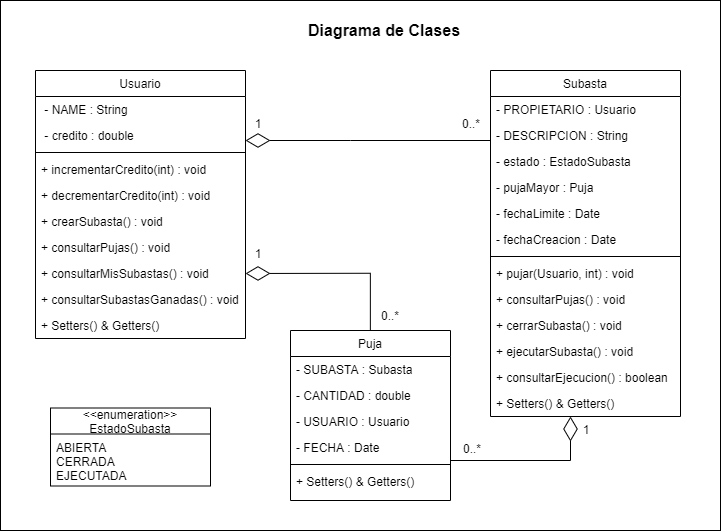

The diagram above was exported from draw.io. Its source (the exported page's mxGraphModel, read from the mxfile embedded in the PNG):
<mxGraphModel dx="716" dy="400" grid="1" gridSize="10" guides="1" tooltips="1" connect="1" arrows="1" fold="1" page="1" pageScale="1" pageWidth="827" pageHeight="1169" math="0" shadow="0">
  <root>
    <mxCell id="WIyWlLk6GJQsqaUBKTNV-0" />
    <mxCell id="_VVgDzuAwnkILajF8TNY-47" value="Untitled Layer" parent="WIyWlLk6GJQsqaUBKTNV-0" />
    <mxCell id="_VVgDzuAwnkILajF8TNY-48" value="" style="rounded=0;whiteSpace=wrap;html=1;fontSize=16;" vertex="1" parent="_VVgDzuAwnkILajF8TNY-47">
      <mxGeometry x="30" y="10" width="720" height="530" as="geometry" />
    </mxCell>
    <mxCell id="WIyWlLk6GJQsqaUBKTNV-1" parent="WIyWlLk6GJQsqaUBKTNV-0" />
    <mxCell id="zkfFHV4jXpPFQw0GAbJ--0" value="Usuario" style="swimlane;fontStyle=0;align=center;verticalAlign=top;childLayout=stackLayout;horizontal=1;startSize=26;horizontalStack=0;resizeParent=1;resizeLast=0;collapsible=1;marginBottom=0;rounded=0;shadow=0;strokeWidth=1;" parent="WIyWlLk6GJQsqaUBKTNV-1" vertex="1">
      <mxGeometry x="65" y="80" width="210" height="268" as="geometry">
        <mxRectangle x="220" y="120" width="160" height="26" as="alternateBounds" />
      </mxGeometry>
    </mxCell>
    <mxCell id="zkfFHV4jXpPFQw0GAbJ--2" value=" - NAME : String&#10;" style="text;align=left;verticalAlign=top;spacingLeft=4;spacingRight=4;overflow=hidden;rotatable=0;points=[[0,0.5],[1,0.5]];portConstraint=eastwest;rounded=0;shadow=0;html=0;" parent="zkfFHV4jXpPFQw0GAbJ--0" vertex="1">
      <mxGeometry y="26" width="210" height="26" as="geometry" />
    </mxCell>
    <mxCell id="zkfFHV4jXpPFQw0GAbJ--1" value=" - credito : double" style="text;align=left;verticalAlign=top;spacingLeft=4;spacingRight=4;overflow=hidden;rotatable=0;points=[[0,0.5],[1,0.5]];portConstraint=eastwest;" parent="zkfFHV4jXpPFQw0GAbJ--0" vertex="1">
      <mxGeometry y="52" width="210" height="26" as="geometry" />
    </mxCell>
    <mxCell id="zkfFHV4jXpPFQw0GAbJ--4" value="" style="line;html=1;strokeWidth=1;align=left;verticalAlign=middle;spacingTop=-1;spacingLeft=3;spacingRight=3;rotatable=0;labelPosition=right;points=[];portConstraint=eastwest;" parent="zkfFHV4jXpPFQw0GAbJ--0" vertex="1">
      <mxGeometry y="78" width="210" height="8" as="geometry" />
    </mxCell>
    <mxCell id="zkfFHV4jXpPFQw0GAbJ--5" value="+ incrementarCredito(int) : void" style="text;align=left;verticalAlign=top;spacingLeft=4;spacingRight=4;overflow=hidden;rotatable=0;points=[[0,0.5],[1,0.5]];portConstraint=eastwest;" parent="zkfFHV4jXpPFQw0GAbJ--0" vertex="1">
      <mxGeometry y="86" width="210" height="26" as="geometry" />
    </mxCell>
    <mxCell id="zkfFHV4jXpPFQw0GAbJ--3" value="+ decrementarCredito(int) : void" style="text;align=left;verticalAlign=top;spacingLeft=4;spacingRight=4;overflow=hidden;rotatable=0;points=[[0,0.5],[1,0.5]];portConstraint=eastwest;rounded=0;shadow=0;html=0;" parent="zkfFHV4jXpPFQw0GAbJ--0" vertex="1">
      <mxGeometry y="112" width="210" height="26" as="geometry" />
    </mxCell>
    <mxCell id="_VVgDzuAwnkILajF8TNY-11" value="+ crearSubasta() : void" style="text;align=left;verticalAlign=top;spacingLeft=4;spacingRight=4;overflow=hidden;rotatable=0;points=[[0,0.5],[1,0.5]];portConstraint=eastwest;rounded=0;shadow=0;html=0;" vertex="1" parent="zkfFHV4jXpPFQw0GAbJ--0">
      <mxGeometry y="138" width="210" height="26" as="geometry" />
    </mxCell>
    <mxCell id="_VVgDzuAwnkILajF8TNY-13" value="+ consultarPujas() : void" style="text;align=left;verticalAlign=top;spacingLeft=4;spacingRight=4;overflow=hidden;rotatable=0;points=[[0,0.5],[1,0.5]];portConstraint=eastwest;rounded=0;shadow=0;html=0;" vertex="1" parent="zkfFHV4jXpPFQw0GAbJ--0">
      <mxGeometry y="164" width="210" height="26" as="geometry" />
    </mxCell>
    <mxCell id="_VVgDzuAwnkILajF8TNY-14" value="+ consultarMisSubastas() : void" style="text;align=left;verticalAlign=top;spacingLeft=4;spacingRight=4;overflow=hidden;rotatable=0;points=[[0,0.5],[1,0.5]];portConstraint=eastwest;rounded=0;shadow=0;html=0;" vertex="1" parent="zkfFHV4jXpPFQw0GAbJ--0">
      <mxGeometry y="190" width="210" height="26" as="geometry" />
    </mxCell>
    <mxCell id="_VVgDzuAwnkILajF8TNY-12" value="+ consultarSubastasGanadas() : void" style="text;align=left;verticalAlign=top;spacingLeft=4;spacingRight=4;overflow=hidden;rotatable=0;points=[[0,0.5],[1,0.5]];portConstraint=eastwest;rounded=0;shadow=0;html=0;" vertex="1" parent="zkfFHV4jXpPFQw0GAbJ--0">
      <mxGeometry y="216" width="210" height="26" as="geometry" />
    </mxCell>
    <mxCell id="_VVgDzuAwnkILajF8TNY-26" value="+ Setters() &amp; Getters()" style="text;align=left;verticalAlign=top;spacingLeft=4;spacingRight=4;overflow=hidden;rotatable=0;points=[[0,0.5],[1,0.5]];portConstraint=eastwest;rounded=0;shadow=0;html=0;" vertex="1" parent="zkfFHV4jXpPFQw0GAbJ--0">
      <mxGeometry y="242" width="210" height="26" as="geometry" />
    </mxCell>
    <mxCell id="_VVgDzuAwnkILajF8TNY-31" style="edgeStyle=elbowEdgeStyle;rounded=0;orthogonalLoop=1;jettySize=auto;html=1;fontSize=16;elbow=vertical;endArrow=diamondThin;endFill=0;strokeWidth=1;strokeColor=#000000;endSize=22;" edge="1" parent="WIyWlLk6GJQsqaUBKTNV-1" source="zkfFHV4jXpPFQw0GAbJ--17" target="zkfFHV4jXpPFQw0GAbJ--0">
      <mxGeometry relative="1" as="geometry">
        <Array as="points">
          <mxPoint x="380" y="150" />
        </Array>
      </mxGeometry>
    </mxCell>
    <mxCell id="zkfFHV4jXpPFQw0GAbJ--17" value="Subasta" style="swimlane;fontStyle=0;align=center;verticalAlign=top;childLayout=stackLayout;horizontal=1;startSize=26;horizontalStack=0;resizeParent=1;resizeLast=0;collapsible=1;marginBottom=0;rounded=0;shadow=0;strokeWidth=1;" parent="WIyWlLk6GJQsqaUBKTNV-1" vertex="1">
      <mxGeometry x="520" y="80" width="190" height="346" as="geometry">
        <mxRectangle x="550" y="140" width="160" height="26" as="alternateBounds" />
      </mxGeometry>
    </mxCell>
    <mxCell id="zkfFHV4jXpPFQw0GAbJ--18" value="- PROPIETARIO : Usuario" style="text;align=left;verticalAlign=top;spacingLeft=4;spacingRight=4;overflow=hidden;rotatable=0;points=[[0,0.5],[1,0.5]];portConstraint=eastwest;" parent="zkfFHV4jXpPFQw0GAbJ--17" vertex="1">
      <mxGeometry y="26" width="190" height="26" as="geometry" />
    </mxCell>
    <mxCell id="zkfFHV4jXpPFQw0GAbJ--19" value="- DESCRIPCION : String" style="text;align=left;verticalAlign=top;spacingLeft=4;spacingRight=4;overflow=hidden;rotatable=0;points=[[0,0.5],[1,0.5]];portConstraint=eastwest;rounded=0;shadow=0;html=0;" parent="zkfFHV4jXpPFQw0GAbJ--17" vertex="1">
      <mxGeometry y="52" width="190" height="26" as="geometry" />
    </mxCell>
    <mxCell id="zkfFHV4jXpPFQw0GAbJ--20" value="- estado : EstadoSubasta" style="text;align=left;verticalAlign=top;spacingLeft=4;spacingRight=4;overflow=hidden;rotatable=0;points=[[0,0.5],[1,0.5]];portConstraint=eastwest;rounded=0;shadow=0;html=0;" parent="zkfFHV4jXpPFQw0GAbJ--17" vertex="1">
      <mxGeometry y="78" width="190" height="26" as="geometry" />
    </mxCell>
    <mxCell id="zkfFHV4jXpPFQw0GAbJ--21" value="- pujaMayor : Puja" style="text;align=left;verticalAlign=top;spacingLeft=4;spacingRight=4;overflow=hidden;rotatable=0;points=[[0,0.5],[1,0.5]];portConstraint=eastwest;rounded=0;shadow=0;html=0;" parent="zkfFHV4jXpPFQw0GAbJ--17" vertex="1">
      <mxGeometry y="104" width="190" height="26" as="geometry" />
    </mxCell>
    <mxCell id="zkfFHV4jXpPFQw0GAbJ--22" value="- fechaLimite : Date" style="text;align=left;verticalAlign=top;spacingLeft=4;spacingRight=4;overflow=hidden;rotatable=0;points=[[0,0.5],[1,0.5]];portConstraint=eastwest;rounded=0;shadow=0;html=0;" parent="zkfFHV4jXpPFQw0GAbJ--17" vertex="1">
      <mxGeometry y="130" width="190" height="26" as="geometry" />
    </mxCell>
    <mxCell id="_VVgDzuAwnkILajF8TNY-21" value="- fechaCreacion : Date" style="text;align=left;verticalAlign=top;spacingLeft=4;spacingRight=4;overflow=hidden;rotatable=0;points=[[0,0.5],[1,0.5]];portConstraint=eastwest;rounded=0;shadow=0;html=0;" vertex="1" parent="zkfFHV4jXpPFQw0GAbJ--17">
      <mxGeometry y="156" width="190" height="26" as="geometry" />
    </mxCell>
    <mxCell id="zkfFHV4jXpPFQw0GAbJ--23" value="" style="line;html=1;strokeWidth=1;align=left;verticalAlign=middle;spacingTop=-1;spacingLeft=3;spacingRight=3;rotatable=0;labelPosition=right;points=[];portConstraint=eastwest;" parent="zkfFHV4jXpPFQw0GAbJ--17" vertex="1">
      <mxGeometry y="182" width="190" height="8" as="geometry" />
    </mxCell>
    <mxCell id="zkfFHV4jXpPFQw0GAbJ--24" value="+ pujar(Usuario, int) : void" style="text;align=left;verticalAlign=top;spacingLeft=4;spacingRight=4;overflow=hidden;rotatable=0;points=[[0,0.5],[1,0.5]];portConstraint=eastwest;" parent="zkfFHV4jXpPFQw0GAbJ--17" vertex="1">
      <mxGeometry y="190" width="190" height="26" as="geometry" />
    </mxCell>
    <mxCell id="zkfFHV4jXpPFQw0GAbJ--25" value="+ consultarPujas() : void" style="text;align=left;verticalAlign=top;spacingLeft=4;spacingRight=4;overflow=hidden;rotatable=0;points=[[0,0.5],[1,0.5]];portConstraint=eastwest;" parent="zkfFHV4jXpPFQw0GAbJ--17" vertex="1">
      <mxGeometry y="216" width="190" height="26" as="geometry" />
    </mxCell>
    <mxCell id="_VVgDzuAwnkILajF8TNY-22" value="+ cerrarSubasta() : void" style="text;align=left;verticalAlign=top;spacingLeft=4;spacingRight=4;overflow=hidden;rotatable=0;points=[[0,0.5],[1,0.5]];portConstraint=eastwest;" vertex="1" parent="zkfFHV4jXpPFQw0GAbJ--17">
      <mxGeometry y="242" width="190" height="26" as="geometry" />
    </mxCell>
    <mxCell id="_VVgDzuAwnkILajF8TNY-23" value="+ ejecutarSubasta() : void" style="text;align=left;verticalAlign=top;spacingLeft=4;spacingRight=4;overflow=hidden;rotatable=0;points=[[0,0.5],[1,0.5]];portConstraint=eastwest;" vertex="1" parent="zkfFHV4jXpPFQw0GAbJ--17">
      <mxGeometry y="268" width="190" height="26" as="geometry" />
    </mxCell>
    <mxCell id="_VVgDzuAwnkILajF8TNY-24" value="+ consultarEjecucion() : boolean" style="text;align=left;verticalAlign=top;spacingLeft=4;spacingRight=4;overflow=hidden;rotatable=0;points=[[0,0.5],[1,0.5]];portConstraint=eastwest;" vertex="1" parent="zkfFHV4jXpPFQw0GAbJ--17">
      <mxGeometry y="294" width="190" height="26" as="geometry" />
    </mxCell>
    <mxCell id="_VVgDzuAwnkILajF8TNY-27" value="+ Setters() &amp; Getters()" style="text;align=left;verticalAlign=top;spacingLeft=4;spacingRight=4;overflow=hidden;rotatable=0;points=[[0,0.5],[1,0.5]];portConstraint=eastwest;" vertex="1" parent="zkfFHV4jXpPFQw0GAbJ--17">
      <mxGeometry y="320" width="190" height="26" as="geometry" />
    </mxCell>
    <mxCell id="_VVgDzuAwnkILajF8TNY-38" style="edgeStyle=orthogonalEdgeStyle;rounded=0;orthogonalLoop=1;jettySize=auto;elbow=vertical;html=1;entryX=1;entryY=0.5;entryDx=0;entryDy=0;endArrow=diamondThin;endFill=0;endSize=22;strokeColor=#000000;strokeWidth=1;fontSize=16;" edge="1" parent="WIyWlLk6GJQsqaUBKTNV-1" source="_VVgDzuAwnkILajF8TNY-0" target="_VVgDzuAwnkILajF8TNY-14">
      <mxGeometry relative="1" as="geometry" />
    </mxCell>
    <mxCell id="_VVgDzuAwnkILajF8TNY-43" style="edgeStyle=elbowEdgeStyle;rounded=0;orthogonalLoop=1;jettySize=auto;elbow=vertical;html=1;endArrow=diamondThin;endFill=0;endSize=22;strokeColor=#000000;strokeWidth=1;fontSize=16;" edge="1" parent="WIyWlLk6GJQsqaUBKTNV-1" source="_VVgDzuAwnkILajF8TNY-0" target="zkfFHV4jXpPFQw0GAbJ--17">
      <mxGeometry relative="1" as="geometry">
        <Array as="points">
          <mxPoint x="600" y="470" />
          <mxPoint x="580" y="480" />
          <mxPoint x="625" y="450" />
        </Array>
      </mxGeometry>
    </mxCell>
    <mxCell id="_VVgDzuAwnkILajF8TNY-0" value="Puja" style="swimlane;fontStyle=0;align=center;verticalAlign=top;childLayout=stackLayout;horizontal=1;startSize=26;horizontalStack=0;resizeParent=1;resizeLast=0;collapsible=1;marginBottom=0;rounded=0;shadow=0;strokeWidth=1;" vertex="1" parent="WIyWlLk6GJQsqaUBKTNV-1">
      <mxGeometry x="320" y="340" width="160" height="170" as="geometry">
        <mxRectangle x="550" y="140" width="160" height="26" as="alternateBounds" />
      </mxGeometry>
    </mxCell>
    <mxCell id="_VVgDzuAwnkILajF8TNY-1" value="- SUBASTA : Subasta" style="text;align=left;verticalAlign=top;spacingLeft=4;spacingRight=4;overflow=hidden;rotatable=0;points=[[0,0.5],[1,0.5]];portConstraint=eastwest;" vertex="1" parent="_VVgDzuAwnkILajF8TNY-0">
      <mxGeometry y="26" width="160" height="26" as="geometry" />
    </mxCell>
    <mxCell id="_VVgDzuAwnkILajF8TNY-2" value="- CANTIDAD : double" style="text;align=left;verticalAlign=top;spacingLeft=4;spacingRight=4;overflow=hidden;rotatable=0;points=[[0,0.5],[1,0.5]];portConstraint=eastwest;rounded=0;shadow=0;html=0;" vertex="1" parent="_VVgDzuAwnkILajF8TNY-0">
      <mxGeometry y="52" width="160" height="26" as="geometry" />
    </mxCell>
    <mxCell id="_VVgDzuAwnkILajF8TNY-3" value="- USUARIO : Usuario" style="text;align=left;verticalAlign=top;spacingLeft=4;spacingRight=4;overflow=hidden;rotatable=0;points=[[0,0.5],[1,0.5]];portConstraint=eastwest;rounded=0;shadow=0;html=0;" vertex="1" parent="_VVgDzuAwnkILajF8TNY-0">
      <mxGeometry y="78" width="160" height="26" as="geometry" />
    </mxCell>
    <mxCell id="_VVgDzuAwnkILajF8TNY-4" value="- FECHA : Date" style="text;align=left;verticalAlign=top;spacingLeft=4;spacingRight=4;overflow=hidden;rotatable=0;points=[[0,0.5],[1,0.5]];portConstraint=eastwest;rounded=0;shadow=0;html=0;" vertex="1" parent="_VVgDzuAwnkILajF8TNY-0">
      <mxGeometry y="104" width="160" height="26" as="geometry" />
    </mxCell>
    <mxCell id="_VVgDzuAwnkILajF8TNY-6" value="" style="line;html=1;strokeWidth=1;align=left;verticalAlign=middle;spacingTop=-1;spacingLeft=3;spacingRight=3;rotatable=0;labelPosition=right;points=[];portConstraint=eastwest;" vertex="1" parent="_VVgDzuAwnkILajF8TNY-0">
      <mxGeometry y="130" width="160" height="8" as="geometry" />
    </mxCell>
    <mxCell id="_VVgDzuAwnkILajF8TNY-8" value="+ Setters() &amp; Getters()" style="text;align=left;verticalAlign=top;spacingLeft=4;spacingRight=4;overflow=hidden;rotatable=0;points=[[0,0.5],[1,0.5]];portConstraint=eastwest;" vertex="1" parent="_VVgDzuAwnkILajF8TNY-0">
      <mxGeometry y="138" width="160" height="26" as="geometry" />
    </mxCell>
    <mxCell id="_VVgDzuAwnkILajF8TNY-9" value="Diagrama de Clases" style="text;html=1;strokeColor=none;fillColor=none;align=center;verticalAlign=middle;whiteSpace=wrap;rounded=0;fontSize=16;fontStyle=1" vertex="1" parent="WIyWlLk6GJQsqaUBKTNV-1">
      <mxGeometry x="332.97" y="30" width="160" height="20" as="geometry" />
    </mxCell>
    <mxCell id="_VVgDzuAwnkILajF8TNY-15" value="&lt;&lt;enumeration&gt;&gt;&#10;EstadoSubasta" style="swimlane;fontStyle=0;align=center;verticalAlign=middle;childLayout=stackLayout;horizontal=1;startSize=26;horizontalStack=0;resizeParent=1;resizeLast=0;collapsible=1;marginBottom=0;rounded=0;shadow=0;strokeWidth=1;" vertex="1" parent="WIyWlLk6GJQsqaUBKTNV-1">
      <mxGeometry x="80" y="417.5" width="160" height="78" as="geometry">
        <mxRectangle x="520" y="90" width="170" height="26" as="alternateBounds" />
      </mxGeometry>
    </mxCell>
    <mxCell id="_VVgDzuAwnkILajF8TNY-16" value="ABIERTA&#10;CERRADA&#10;EJECUTADA" style="text;align=left;verticalAlign=top;spacingLeft=4;spacingRight=4;overflow=hidden;rotatable=0;points=[[0,0.5],[1,0.5]];portConstraint=eastwest;" vertex="1" parent="_VVgDzuAwnkILajF8TNY-15">
      <mxGeometry y="26" width="160" height="44" as="geometry" />
    </mxCell>
    <mxCell id="_VVgDzuAwnkILajF8TNY-34" value="&lt;font style=&quot;font-size: 12px&quot;&gt;1&lt;/font&gt;" style="text;html=1;strokeColor=none;fillColor=none;align=center;verticalAlign=middle;whiteSpace=wrap;rounded=0;fontSize=16;" vertex="1" parent="WIyWlLk6GJQsqaUBKTNV-1">
      <mxGeometry x="267" y="120" width="40" height="23" as="geometry" />
    </mxCell>
    <mxCell id="_VVgDzuAwnkILajF8TNY-37" value="&lt;font style=&quot;font-size: 12px&quot;&gt;0..*&lt;/font&gt;" style="text;html=1;strokeColor=none;fillColor=none;align=center;verticalAlign=middle;whiteSpace=wrap;rounded=0;fontSize=16;" vertex="1" parent="WIyWlLk6GJQsqaUBKTNV-1">
      <mxGeometry x="480" y="120" width="40" height="23" as="geometry" />
    </mxCell>
    <mxCell id="_VVgDzuAwnkILajF8TNY-39" value="&lt;font style=&quot;font-size: 12px&quot;&gt;1&lt;/font&gt;" style="text;html=1;strokeColor=none;fillColor=none;align=center;verticalAlign=middle;whiteSpace=wrap;rounded=0;fontSize=16;" vertex="1" parent="WIyWlLk6GJQsqaUBKTNV-1">
      <mxGeometry x="267" y="250" width="40" height="23" as="geometry" />
    </mxCell>
    <mxCell id="_VVgDzuAwnkILajF8TNY-40" value="&lt;font style=&quot;font-size: 12px&quot;&gt;0..*&lt;/font&gt;" style="text;html=1;strokeColor=none;fillColor=none;align=center;verticalAlign=middle;whiteSpace=wrap;rounded=0;fontSize=16;" vertex="1" parent="WIyWlLk6GJQsqaUBKTNV-1">
      <mxGeometry x="399" y="313" width="40" height="23" as="geometry" />
    </mxCell>
    <mxCell id="_VVgDzuAwnkILajF8TNY-44" value="&lt;font style=&quot;font-size: 12px&quot;&gt;1&lt;/font&gt;" style="text;html=1;strokeColor=none;fillColor=none;align=center;verticalAlign=middle;whiteSpace=wrap;rounded=0;fontSize=16;" vertex="1" parent="WIyWlLk6GJQsqaUBKTNV-1">
      <mxGeometry x="595" y="426" width="40" height="23" as="geometry" />
    </mxCell>
    <mxCell id="_VVgDzuAwnkILajF8TNY-45" value="&lt;font style=&quot;font-size: 12px&quot;&gt;0..*&lt;/font&gt;" style="text;html=1;strokeColor=none;fillColor=none;align=center;verticalAlign=middle;whiteSpace=wrap;rounded=0;fontSize=16;" vertex="1" parent="WIyWlLk6GJQsqaUBKTNV-1">
      <mxGeometry x="481" y="445" width="40" height="23" as="geometry" />
    </mxCell>
  </root>
</mxGraphModel>